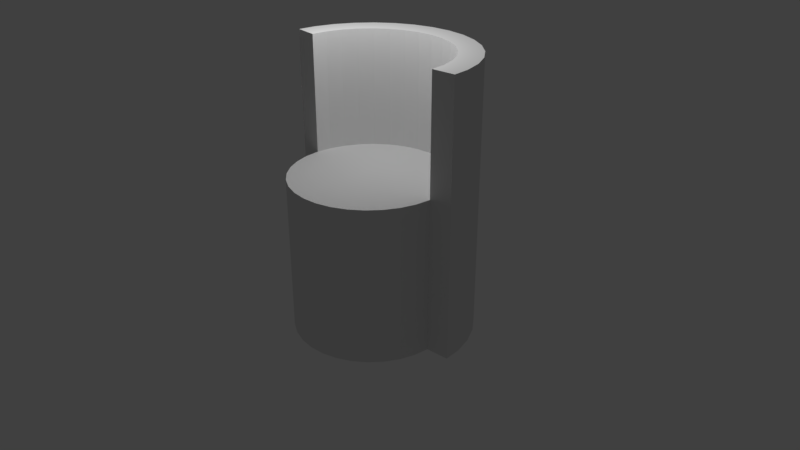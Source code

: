 # Source: chair3.blend  (saved by Blender 2.79.0; exported with 4.5.12 LTS)
import bpy
from mathutils import Matrix  # noqa: F401  (used for matrix-valued properties, if any)

bpy.ops.wm.read_factory_settings(use_empty=True)
scene = bpy.context.scene
scene.name = 'Scene'

# ---- collections
col_collection_1 = bpy.data.collections.new('Collection 1'); scene.collection.children.link(col_collection_1)

# ---- world
world_world = bpy.data.worlds.new('World'); scene.world = world_world
world_world.color = (0.05088, 0.05088, 0.05088)
world_world.use_sun_shadow = False
world_world.sun_shadow_jitter_overblur = 0.0
world_world.cycles.sampling_method = 'MANUAL'

# ---- cameras
cam_camera = bpy.data.cameras.new('Camera')
cam_camera.clip_end = 100.0
cam_camera.lens = 35.0
cam_camera.sensor_width = 32.0
cam_camera.sensor_height = 18.0
cam_camera.ortho_scale = 7.314
cam_camera.dof.focus_distance = 0.0
cam_camera.dof.aperture_fstop = 128.0

# ---- lights
light_lamp = bpy.data.lights.new('Lamp', 'POINT')
light_lamp.transmission_factor = 0.0
light_lamp.cutoff_distance = 30.0
light_lamp.energy = 100.0
light_lamp.shadow_buffer_clip_start = 1.001
light_lamp.shadow_soft_size = 0.1
light_lamp.shadow_maximum_resolution = 0.006
light_lamp.use_absolute_resolution = True

# ---- meshes
me_cylinder_006 = bpy.data.meshes.new('Cylinder.006')
me_cylinder_006.from_pydata([(1.0, 7.55e-08, 1.0), (-0.8315, 0.5556, -1.0), (0.8315, 0.5556, -1.0), (-0.3827, 0.9239, -1.0), (0.1951, 0.9808, 1.0), (-0.9808, 0.1951, 1.0), (-0.9808, 0.1951, -1.0), (0.1951, 0.9808, -1.0), (0.3827, 0.9239, -1.0), (0.9808, 0.1951, 1.0), (0.5556, 0.8315, 1.0), (0.0, 1.0, -1.0), (-0.7071, 0.7071, 1.0), (-0.1951, 0.9808, -1.0), (1.0, 7.55e-08, -1.0), (-0.8315, 0.5556, 1.0), (0.8315, 0.5556, 1.0), (0.9239, 0.3827, -1.0), (0.9239, 0.3827, 1.0), (0.9808, 0.1951, -1.0), (0.0, 1.0, 1.0), (0.5556, 0.8315, -1.0), (-1.0, 9.656e-07, -1.0), (-0.5556, 0.8315, 1.0), (0.3827, 0.9239, 1.0), (-0.9239, 0.3827, -1.0), (-0.1951, 0.9808, 1.0), (0.7071, 0.7071, -1.0), (0.7071, 0.7071, 1.0), (-1.0, 9.656e-07, 1.0), (-0.5556, 0.8315, -1.0), (-0.3827, 0.9239, 1.0), (-0.9239, 0.3827, 1.0), (-0.7071, 0.7071, -1.0), (1.144e-07, 1.3, -1.0), (1.144e-07, 1.3, 1.0), (0.2536, 1.275, -1.0), (0.2536, 1.275, 1.0), (0.4975, 1.201, -1.0), (0.4975, 1.201, 1.0), (0.7222, 1.081, -1.0), (0.7222, 1.081, 1.0), (0.9192, 0.9192, -1.0), (0.9192, 0.9192, 1.0), (1.081, 0.7222, -1.0), (1.081, 0.7222, 1.0), (1.201, 0.4975, -1.0), (1.201, 0.4975, 1.0), (1.275, 0.2536, -1.0), (1.275, 0.2536, 1.0), (1.299, 0.02941, -1.0), (1.299, 0.02941, 1.0), (-1.299, 0.02941, -1.0), (-1.299, 0.02941, 1.0), (-1.275, 0.2536, -1.0), (-1.275, 0.2536, 1.0), (-1.201, 0.4975, -1.0), (-1.201, 0.4975, 1.0), (-1.081, 0.7222, -1.0), (-1.081, 0.7222, 1.0), (-0.9192, 0.9192, -1.0), (-0.9192, 0.9192, 1.0), (-0.7222, 1.081, -1.0), (-0.7222, 1.081, 1.0), (-0.4975, 1.201, -1.0), (-0.4975, 1.201, 1.0), (-0.2536, 1.275, -1.0), (-0.2536, 1.275, 1.0), (0.0, 1.0, 0.5), (0.0, 1.0, 2.5), (0.1951, 0.9808, 0.5), (0.1951, 0.9808, 2.5), (0.3827, 0.9239, 0.5), (0.3827, 0.9239, 2.5), (0.5556, 0.8315, 0.5), (0.5556, 0.8315, 2.5), (0.7071, 0.7071, 0.5), (0.7071, 0.7071, 2.5), (0.8315, 0.5556, 0.5), (0.8315, 0.5556, 2.5), (0.9239, 0.3827, 0.5), (0.9239, 0.3827, 2.5), (0.9808, 0.1951, 0.5), (0.9808, 0.1951, 2.5), (1.0, 7.55e-08, 0.5), (1.0, 7.55e-08, 2.5), (-1.0, 9.656e-07, 0.5), (-1.0, 9.656e-07, 2.5), (-0.9808, 0.1951, 0.5), (-0.9808, 0.1951, 2.5), (-0.9239, 0.3827, 0.5), (-0.9239, 0.3827, 2.5), (-0.8315, 0.5556, 0.5), (-0.8315, 0.5556, 2.5), (-0.7071, 0.7071, 0.5), (-0.7071, 0.7071, 2.5), (-0.5556, 0.8315, 0.5), (-0.5556, 0.8315, 2.5), (-0.3827, 0.9239, 0.5), (-0.3827, 0.9239, 2.5), (-0.1951, 0.9808, 0.5), (-0.1951, 0.9808, 2.5), (1.144e-07, 1.3, 2.5), (0.2536, 1.275, 2.5), (0.4975, 1.201, 2.5), (0.7222, 1.081, 2.5), (0.9192, 0.9192, 2.5), (1.081, 0.7222, 2.5), (1.201, 0.4975, 2.5), (1.275, 0.2536, 2.5), (1.299, 0.02941, 2.5), (-1.299, 0.02941, 2.5), (-1.275, 0.2536, 2.5), (-1.201, 0.4975, 2.5), (-1.081, 0.7222, 2.5), (-0.9192, 0.9192, 2.5), (-0.7222, 1.081, 2.5), (-0.4975, 1.201, 2.5), (-0.2536, 1.275, 2.5)], [], [(11, 7, 4, 20), (7, 8, 24, 4), (8, 21, 10, 24), (21, 27, 28, 10), (27, 2, 16, 28), (2, 17, 18, 16), (17, 19, 9, 18), (19, 14, 0, 9), (22, 6, 5, 29), (6, 25, 32, 5), (25, 1, 15, 32), (1, 33, 12, 15), (33, 30, 23, 12), (30, 3, 31, 23), (3, 13, 26, 31), (13, 11, 20, 26), (33, 1, 58, 60), (11, 7, 70, 68), (22, 6, 88, 86), (21, 8, 38, 40), (11, 13, 66, 34), (29, 22, 86, 87), (49, 47, 108, 109), (19, 17, 46, 48), (1, 25, 56, 58), (14, 0, 85, 84), (67, 65, 117, 118), (8, 7, 36, 38), (13, 3, 64, 66), (9, 0, 85, 83), (19, 14, 84, 82), (17, 2, 44, 46), (34, 35, 37, 36), (36, 37, 39, 38), (38, 39, 41, 40), (40, 41, 43, 42), (42, 43, 45, 44), (44, 45, 47, 46), (46, 47, 49, 48), (48, 49, 51, 50), (52, 53, 55, 54), (54, 55, 57, 56), (56, 57, 59, 58), (58, 59, 61, 60), (60, 61, 63, 62), (62, 63, 65, 64), (64, 65, 67, 66), (66, 67, 35, 34), (14, 19, 48, 50), (26, 20, 69, 101), (47, 45, 107, 108), (27, 21, 40, 42), (0, 14, 50, 51), (13, 11, 68, 100), (30, 33, 60, 62), (22, 29, 53, 52), (65, 63, 116, 117), (6, 22, 52, 54), (2, 27, 42, 44), (7, 11, 34, 36), (18, 9, 83, 81), (17, 19, 82, 80), (3, 30, 62, 64), (31, 26, 101, 99), (45, 43, 106, 107), (25, 6, 54, 56), (73, 75, 105, 104), (101, 69, 102, 118), (81, 83, 109, 108), (91, 93, 114, 113), (71, 73, 104, 103), (99, 101, 118, 117), (79, 81, 108, 107), (89, 91, 113, 112), (93, 95, 115, 114), (83, 85, 110, 109), (75, 77, 106, 105), (95, 97, 116, 115), (87, 89, 112, 111), (77, 79, 107, 106), (69, 71, 103, 102), (97, 99, 117, 116), (35, 67, 118, 102), (29, 5, 89, 87), (20, 4, 71, 69), (51, 49, 109, 110), (6, 25, 90, 88), (5, 32, 91, 89), (7, 8, 72, 70), (4, 24, 73, 71), (55, 53, 111, 112), (37, 35, 102, 103), (25, 1, 92, 90), (32, 15, 93, 91), (8, 21, 74, 72), (24, 10, 75, 73), (57, 55, 112, 113), (1, 33, 94, 92), (39, 37, 103, 104), (15, 12, 95, 93), (21, 27, 76, 74), (10, 28, 77, 75), (59, 57, 113, 114), (33, 30, 96, 94), (0, 51, 110, 85), (41, 39, 104, 105), (12, 23, 97, 95), (27, 2, 78, 76), (28, 16, 79, 77), (61, 59, 114, 115), (30, 3, 98, 96), (43, 41, 105, 106), (23, 31, 99, 97), (53, 29, 87, 111), (2, 17, 80, 78), (16, 18, 81, 79), (63, 61, 115, 116), (3, 13, 100, 98)])
me_cylinder_006.use_remesh_preserve_volume = False
me_cylinder_006.use_remesh_preserve_attributes = False
me_cylinder_006.use_mirror_vertex_groups = False
me_cylinder_006.update()
me_cylinder_004 = bpy.data.meshes.new('Cylinder.004')
me_cylinder_004.from_pydata([(1.0, 7.55e-08, 1.0), (0.9808, -0.1951, -1.0), (0.9808, -0.1951, 1.0), (0.9239, -0.3827, -1.0), (0.9239, -0.3827, 1.0), (0.8315, -0.5556, -1.0), (0.8315, -0.5556, 1.0), (0.7071, -0.7071, -1.0), (0.7071, -0.7071, 1.0), (0.5556, -0.8315, -1.0), (0.5556, -0.8315, 1.0), (0.3827, -0.9239, -1.0), (0.3827, -0.9239, 1.0), (0.1951, -0.9808, -1.0), (0.1951, -0.9808, 1.0), (-3.258e-07, -1.0, -1.0), (-3.258e-07, -1.0, 1.0), (-0.1951, -0.9808, -1.0), (-0.1951, -0.9808, 1.0), (-0.3827, -0.9239, -1.0), (-0.3827, -0.9239, 1.0), (-0.5556, -0.8315, -1.0), (-0.5556, -0.8315, 1.0), (-0.7071, -0.7071, -1.0), (-0.7071, -0.7071, 1.0), (-0.8315, -0.5556, -1.0), (-0.8315, -0.5556, 1.0), (-0.9239, -0.3827, -1.0), (-0.9239, -0.3827, 1.0), (-0.9808, -0.1951, -1.0), (-0.9808, -0.1951, 1.0), (-0.8315, 0.5556, -1.0), (0.8315, 0.5556, -1.0), (-0.3827, 0.9239, -1.0), (0.1951, 0.9808, 1.0), (-0.9808, 0.1951, 1.0), (-0.9808, 0.1951, -1.0), (0.1951, 0.9808, -1.0), (0.3827, 0.9239, -1.0), (0.9808, 0.1951, 1.0), (0.5556, 0.8315, 1.0), (0.0, 1.0, -1.0), (-0.7071, 0.7071, 1.0), (-0.1951, 0.9808, -1.0), (1.0, 7.55e-08, -1.0), (-0.8315, 0.5556, 1.0), (0.8315, 0.5556, 1.0), (0.9239, 0.3827, -1.0), (0.9239, 0.3827, 1.0), (0.9808, 0.1951, -1.0), (0.0, 1.0, 1.0), (0.5556, 0.8315, -1.0), (-1.0, 9.656e-07, -1.0), (-0.5556, 0.8315, 1.0), (0.3827, 0.9239, 1.0), (-0.9239, 0.3827, -1.0), (-0.1951, 0.9808, 1.0), (0.7071, 0.7071, -1.0), (0.7071, 0.7071, 1.0), (-1.0, 9.656e-07, 1.0), (-0.5556, 0.8315, -1.0), (-0.3827, 0.9239, 1.0), (-0.9239, 0.3827, 1.0), (-0.7071, 0.7071, -1.0)], [], [(44, 0, 2, 1), (1, 2, 4, 3), (3, 4, 6, 5), (5, 6, 8, 7), (7, 8, 10, 9), (9, 10, 12, 11), (11, 12, 14, 13), (13, 14, 16, 15), (15, 16, 18, 17), (17, 18, 20, 19), (19, 20, 22, 21), (21, 22, 24, 23), (23, 24, 26, 25), (25, 26, 28, 27), (27, 28, 30, 29), (29, 30, 59, 52), (34, 50, 56, 61, 53, 42, 45, 62, 35, 59, 30, 28, 26, 24, 22, 20, 18, 16, 14, 12, 10, 8, 6, 4, 2, 0, 39, 48, 46, 58, 40, 54), (41, 37, 38, 51, 57, 32, 47, 49, 44, 1, 3, 5, 7, 9, 11, 13, 15, 17, 19, 21, 23, 25, 27, 29, 52, 36, 55, 31, 63, 60, 33, 43)])
me_cylinder_004.use_remesh_preserve_volume = False
me_cylinder_004.use_remesh_preserve_attributes = False
me_cylinder_004.use_mirror_vertex_groups = False
me_cylinder_004.update()

# ---- curves / text
cu_circle = bpy.data.curves.new('Circle', 'CURVE')
cu_circle.dimensions = '3D'
_sp = cu_circle.splines.new('POLY'); _sp.points.add(16)
_sp.points.foreach_set('co', [1.0, 9.656e-07, 0.0, 0.0, 0.9808, -0.1951, 0.0, 0.0, 0.9239, -0.3827, 0.0, 0.0, 0.8315, -0.5556, 0.0, 0.0, 0.7071, -0.7071, 0.0, 0.0, 0.5556, -0.8315, 0.0, 0.0, 0.3827, -0.9239, 0.0, 0.0, 0.1951, -0.9808, 0.0, 0.0, 3.258e-07, -1.0, 0.0, 0.0, -0.1951, -0.9808, 0.0, 0.0, -0.3827, -0.9239, 0.0, 0.0, -0.5556, -0.8315, 0.0, 0.0, -0.7071, -0.7071, 0.0, 0.0, -0.8315, -0.5556, 0.0, 0.0, -0.9239, -0.3827, 0.0, 0.0, -0.9808, -0.1951, 0.0, 0.0, -1.0, 7.55e-08, 0.0, 0.0])
_sp.order_v = 0
_sp.resolution_v = 0
_sp.use_endpoint_u = True
_sp.use_smooth = False
cu_circle.use_path_clamp = True
cu_circle.bevel_resolution = 0
cu_circle.fill_mode = 'HALF'

# ---- objects
ob_cylinder_001 = bpy.data.objects.new('Cylinder.001', me_cylinder_006)
ob_circle = bpy.data.objects.new('Circle', cu_circle)
ob_cylinder = bpy.data.objects.new('Cylinder', me_cylinder_004)
ob_lamp = bpy.data.objects.new('Lamp', light_lamp)
ob_camera = bpy.data.objects.new('Camera', cam_camera)

# ---- transforms, parenting, visibility, modifiers, constraints
ob_cylinder_001.location = (0.0, 0.0, 1.0)
ob_cylinder_001.lineart.crease_threshold = 0.0
_m = ob_cylinder_001.modifiers.new('Curve', 'CURVE')
ob_circle.location = (0.0, 0.0, 0.0)
ob_circle.lineart.crease_threshold = 0.0
ob_cylinder.location = (0.0, 0.0, 1.0)
ob_cylinder.lineart.crease_threshold = 0.0
_m = ob_cylinder.modifiers.new('Curve', 'CURVE')
ob_lamp.location = (-0.1918, -0.05462, 4.976)
ob_lamp.rotation_euler = (6.361, 3.291, -0.5078)
ob_lamp.delta_rotation_euler = (0.0, 0.1745, 0.3491)
ob_lamp.lock_rotations_4d = False
ob_lamp.empty_display_type = 'ARROWS'
ob_lamp.color = (0.0, 0.0, 0.0, 0.0)
ob_lamp.lineart.crease_threshold = 0.0
ob_camera.location = (7.22, -6.321, 6.099)
ob_camera.rotation_euler = (1.109, 0.0, 0.8149)
ob_camera.lock_rotations_4d = False
ob_camera.empty_display_type = 'ARROWS'
ob_camera.color = (0.0, 0.0, 0.0, 0.0)
ob_camera.display_type = 'WIRE'
ob_camera.lineart.crease_threshold = 0.0

# ---- collection membership
col_collection_1.objects.link(ob_cylinder_001)
col_collection_1.objects.link(ob_circle)
col_collection_1.objects.link(ob_cylinder)
col_collection_1.objects.link(ob_lamp)
col_collection_1.objects.link(ob_camera)

# ---- scene / render settings (as saved in the file)
scene.camera = ob_camera
scene.frame_start = 1; scene.frame_end = 250; scene.frame_set(1)
scene.render.engine = 'BLENDER_EEVEE_NEXT'
scene.render.resolution_percentage = 50
scene.render.dither_intensity = 0.0
scene.cycles.use_denoising = False
scene.cycles.samples = 128
scene.cycles.sampling_pattern = 'TABULATED_SOBOL'
scene.cycles.use_adaptive_sampling = False
scene.cycles.use_light_tree = False
scene.cycles.blur_glossy = 0.0
scene.cycles.sample_clamp_indirect = 0.0
scene.view_settings.view_transform = 'Standard'
bpy.context.view_layer.update()
